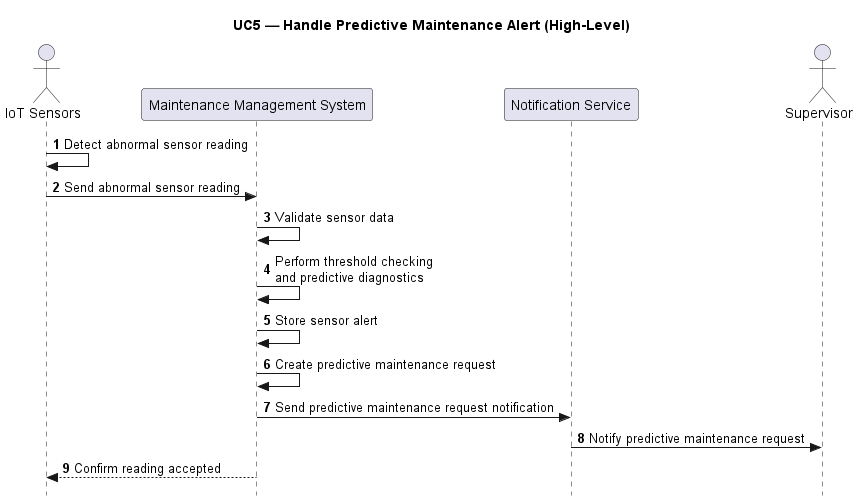

The diagram above was rendered by PlantUML. Its source (embedded in the PNG):
@startuml UC5_HighLevel_Handle_Predictive_Maintenance_Alert
title UC5 — Handle Predictive Maintenance Alert (High-Level)

skinparam Style strictuml
autonumber

actor "IoT Sensors" as IoT
participant "Maintenance Management System" as MMS
participant "Notification Service" as Notif
actor Supervisor

IoT -> IoT : Detect abnormal sensor reading
IoT -> MMS : Send abnormal sensor reading

MMS -> MMS : Validate sensor data
MMS -> MMS : Perform threshold checking\nand predictive diagnostics
MMS -> MMS : Store sensor alert
MMS -> MMS : Create predictive maintenance request

MMS -> Notif : Send predictive maintenance request notification
Notif -> Supervisor : Notify predictive maintenance request

MMS --> IoT : Confirm reading accepted

@enduml